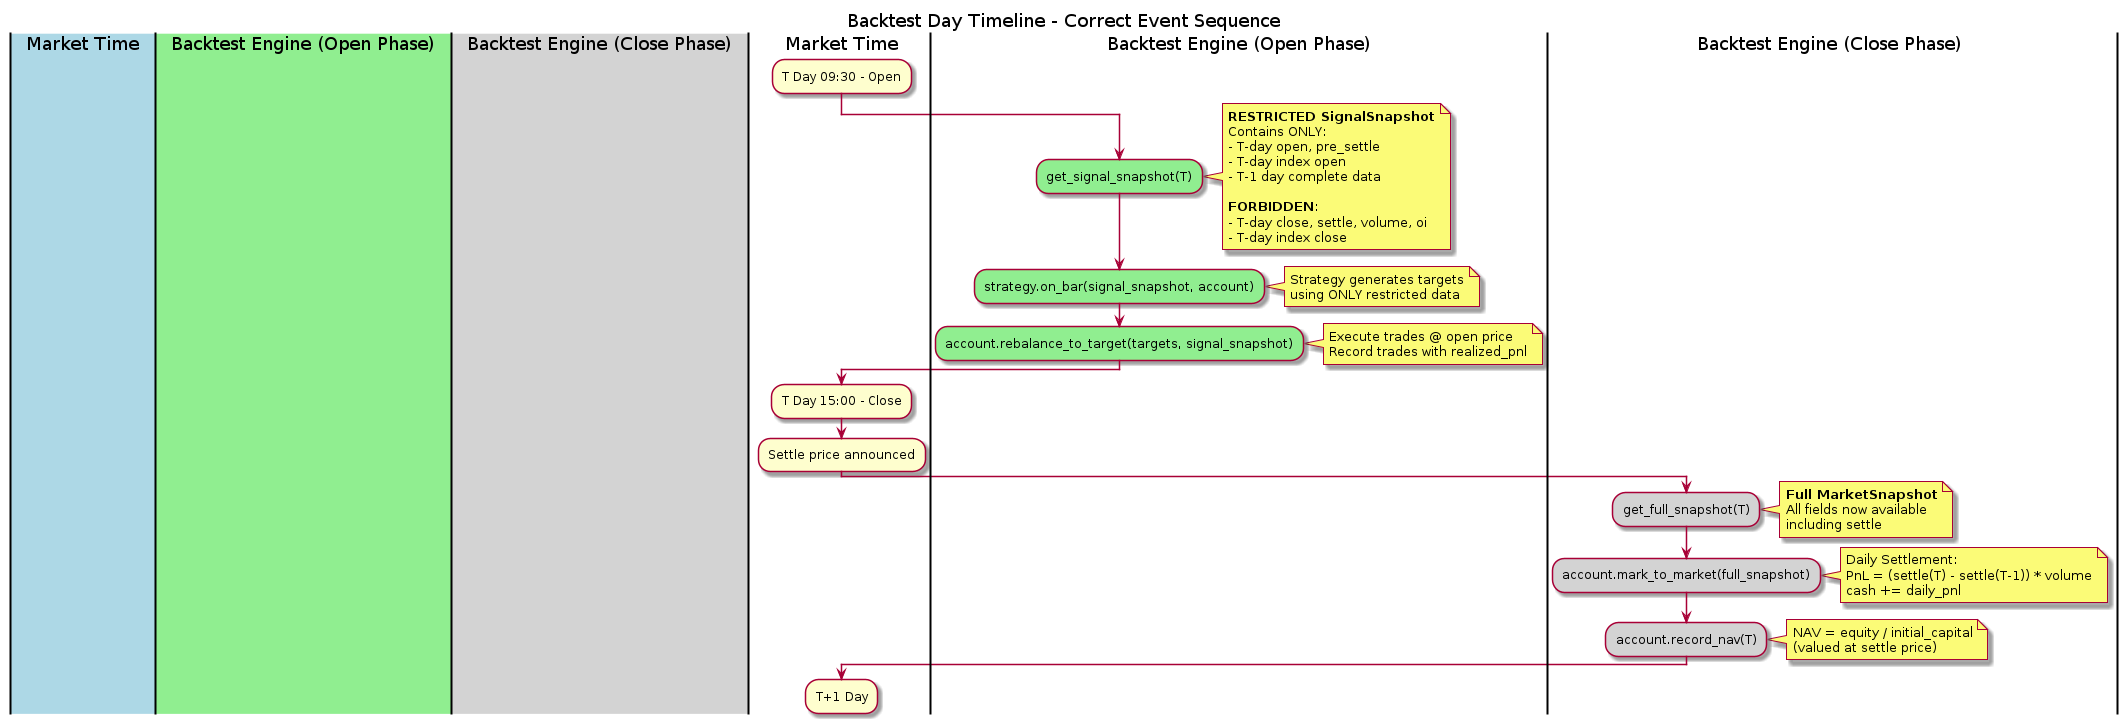

The diagram above was rendered by PlantUML. Its source (embedded in the PNG):
@startuml backtest_timeline
skinparam linetype ortho

title Backtest Day Timeline - Correct Event Sequence

|#LightBlue| Market Time |
|#LightGreen| Backtest Engine (Open Phase) |
|#LightGray| Backtest Engine (Close Phase) |

|Market Time|
:T Day 09:30 - Open;

|Backtest Engine (Open Phase)|
#LightGreen:get_signal_snapshot(T);
note right
  **RESTRICTED SignalSnapshot**
  Contains ONLY:
  - T-day open, pre_settle
  - T-day index open
  - T-1 day complete data
  
  **FORBIDDEN**:
  - T-day close, settle, volume, oi
  - T-day index close
end note

#LightGreen:strategy.on_bar(signal_snapshot, account);
note right
  Strategy generates targets
  using ONLY restricted data
end note

#LightGreen:account.rebalance_to_target(targets, signal_snapshot);
note right
  Execute trades @ open price
  Record trades with realized_pnl
end note

|Market Time|
:T Day 15:00 - Close;
:Settle price announced;

|Backtest Engine (Close Phase)|
#LightGray:get_full_snapshot(T);
note right
  **Full MarketSnapshot**
  All fields now available
  including settle
end note

#LightGray:account.mark_to_market(full_snapshot);
note right
  Daily Settlement:
  PnL = (settle(T) - settle(T-1)) * volume
  cash += daily_pnl
end note

#LightGray:account.record_nav(T);
note right
  NAV = equity / initial_capital
  (valued at settle price)
end note

|Market Time|
:T+1 Day;

@enduml